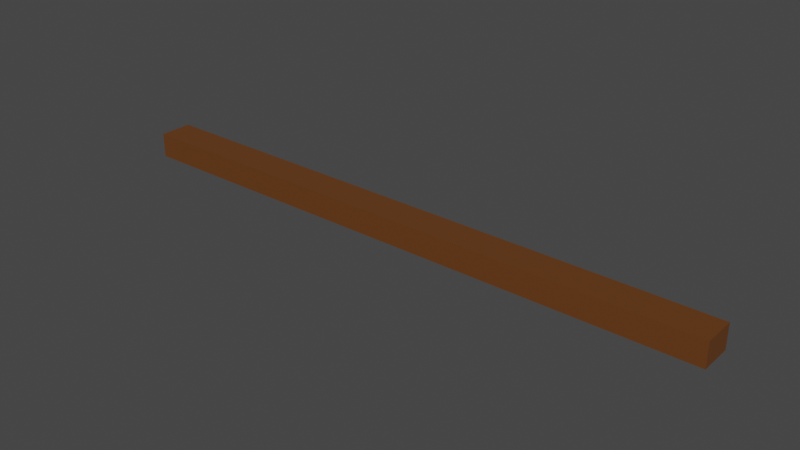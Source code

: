 # Source: fence_1.blend  (saved by Blender 2.90.8; exported with 4.5.12 LTS)
import bpy
from mathutils import Matrix  # noqa: F401  (used for matrix-valued properties, if any)

bpy.ops.wm.read_factory_settings(use_empty=True)
scene = bpy.context.scene
scene.name = 'Scene'

# ---- collections
col_collection = bpy.data.collections.new('Collection'); scene.collection.children.link(col_collection)

# ---- materials (node trees are filled in below, after node groups)
mat_material = bpy.data.materials.new('Material')
mat_material.use_transparent_shadow = False

# ---- material node trees
mat_material.use_nodes = True; mat_material.node_tree.nodes.clear()
_N = mat_material.node_tree.nodes; _L = mat_material.node_tree.links
n0 = _N.new('ShaderNodeBsdfPrincipled'); n0.name = 'Principled BSDF'; n0.location = (10, 300)
n0.distribution = 'GGX'
n0.subsurface_method = 'BURLEY'
n0.inputs[0].default_value = (0.1371, 0.04563, 0.008875, 1.0)
n0.inputs[3].default_value = 1.45
n0.inputs[27].default_value = (0.0, 0.0, 0.0, 1.0)
n0.inputs[28].default_value = 1.0
n1 = _N.new('ShaderNodeOutputMaterial'); n1.name = 'Material Output'; n1.location = (300, 300)
_L.new(n0.outputs[0], n1.inputs[0])
n1.is_active_output = True

# ---- world
world_world = bpy.data.worlds.new('World'); scene.world = world_world
world_world.use_nodes = True; world_world.node_tree.nodes.clear()
_N = world_world.node_tree.nodes; _L = world_world.node_tree.links
n0 = _N.new('ShaderNodeOutputWorld'); n0.name = 'World Output'; n0.location = (300, 300)
n1 = _N.new('ShaderNodeBackground'); n1.name = 'Background'; n1.location = (10, 300)
n1.inputs[0].default_value = (0.05088, 0.05088, 0.05088, 1.0)
_L.new(n1.outputs[0], n0.inputs[0])
n0.is_active_output = True
world_world.color = (0.05088, 0.05088, 0.05088)
world_world.use_sun_shadow = False
world_world.sun_shadow_jitter_overblur = 0.0

# ---- meshes
me_cube_001 = bpy.data.meshes.new('Cube.001')
me_cube_001.from_pydata([(-1.0, -1.0, -1.0), (-1.0, -1.0, 1.0), (-1.0, 1.0, -1.0), (-1.0, 1.0, 1.0), (1.0, -1.0, -1.0), (1.0, -1.0, 1.0), (1.0, 1.0, -1.0), (1.0, 1.0, 1.0)], [], [(0, 1, 3, 2), (2, 3, 7, 6), (6, 7, 5, 4), (4, 5, 1, 0), (2, 6, 4, 0), (7, 3, 1, 5)])
_uv = me_cube_001.uv_layers.new(name='UVMap')
_uv.uv.foreach_set('vector', [0.375, 0.0, 0.625, 0.0, 0.625, 0.25, 0.375, 0.25, 0.375, 0.25, 0.625, 0.25, 0.625, 0.5, 0.375, 0.5, 0.375, 0.5, 0.625, 0.5, 0.625, 0.75, 0.375, 0.75, 0.375, 0.75, 0.625, 0.75, 0.625, 1.0, 0.375, 1.0, 0.125, 0.5, 0.375, 0.5, 0.375, 0.75, 0.125, 0.75, 0.625, 0.5, 0.875, 0.5, 0.875, 0.75, 0.625, 0.75])
me_cube_001.materials.append(mat_material)
me_cube_001.use_remesh_fix_poles = True
me_cube_001.use_remesh_preserve_attributes = False
me_cube_001.use_mirror_vertex_groups = False
me_cube_001.update()

# ---- objects
ob_cube = bpy.data.objects.new('Cube', me_cube_001)

# ---- transforms, parenting, visibility, modifiers, constraints
ob_cube.location = (0.0, 0.0, 0.0)
ob_cube.scale = (1.881, 0.1029, -0.07625)
ob_cube.lineart.crease_threshold = 0.0

# ---- collection membership
col_collection.objects.link(ob_cube)

# ---- scene / render settings (as saved in the file)
scene.frame_start = 1; scene.frame_end = 250; scene.frame_set(5)
scene.render.engine = 'BLENDER_EEVEE_NEXT'
scene.cycles.use_denoising = False
scene.cycles.samples = 128
scene.cycles.sampling_pattern = 'TABULATED_SOBOL'
scene.cycles.use_adaptive_sampling = False
scene.cycles.use_light_tree = False
scene.view_settings.view_transform = 'Filmic'
bpy.context.view_layer.update()

# ---- added for rendering (the .blend has no active camera and no usable light): camera, sun
cam_auto = bpy.data.cameras.new('AutoCamera')
cam_auto.lens = 50.0
cam_auto.sensor_width = 36.0
cam_auto.clip_end = 1000.0
ob_auto_camera = bpy.data.objects.new('AutoCamera', cam_auto)
scene.collection.objects.link(ob_auto_camera)
ob_auto_camera.location = (3.48948, -4.18737, 2.79158)
ob_auto_camera.rotation_euler = (1.09748, -7.21219e-08, 0.694738)
scene.camera = ob_auto_camera
light_auto_sun = bpy.data.lights.new('AutoSun', 'SUN')
light_auto_sun.energy = 3.0
light_auto_sun.angle = 0.0523599
ob_auto_sun = bpy.data.objects.new('AutoSun', light_auto_sun)
scene.collection.objects.link(ob_auto_sun)
ob_auto_sun.rotation_euler = (0.872665, 0.174533, 0.523599)
bpy.context.view_layer.update()
